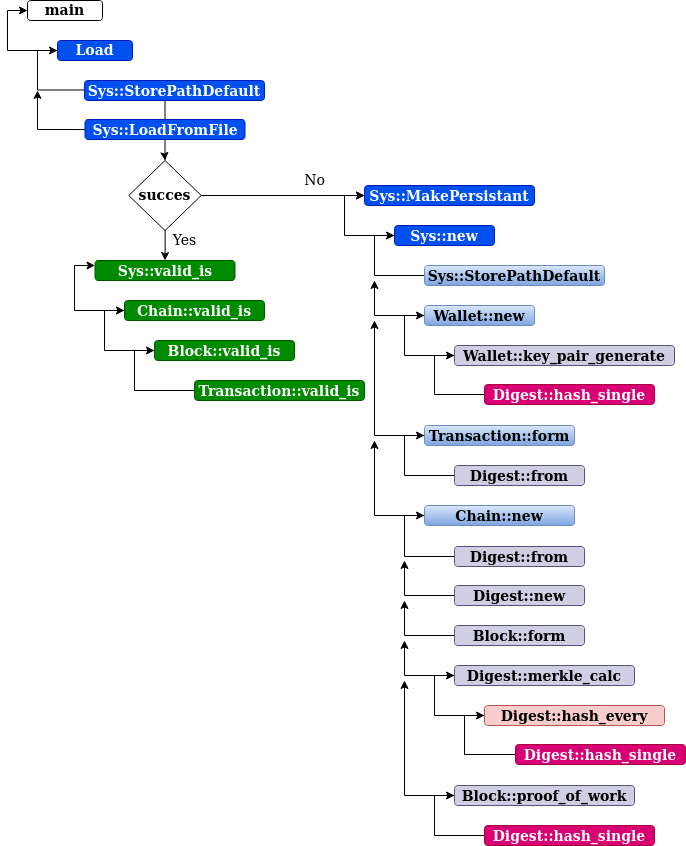

The diagram above was exported from draw.io. Its source (the exported page's mxGraphModel, read from the mxfile embedded in the PNG):
<mxGraphModel dx="1422" dy="742" grid="1" gridSize="10" guides="1" tooltips="1" connect="1" arrows="1" fold="1" page="1" pageScale="1" pageWidth="850" pageHeight="1100" math="0" shadow="0">
  <root>
    <mxCell id="0" />
    <mxCell id="1" parent="0" />
    <mxCell id="LgD7dZ4-ceYfvvbXKZxw-1" value="&lt;font style=&quot;font-size: 14px&quot;&gt;&lt;b&gt;main&lt;/b&gt;&lt;/font&gt;" style="rounded=1;whiteSpace=wrap;html=1;" parent="1" vertex="1">
      <mxGeometry x="113" y="70" width="75" height="20" as="geometry" />
    </mxCell>
    <mxCell id="JdAwKWaAevC7abtMlbut-1" style="edgeStyle=orthogonalEdgeStyle;rounded=0;orthogonalLoop=1;jettySize=auto;html=1;entryX=0;entryY=0.5;entryDx=0;entryDy=0;fontSize=14;" parent="1" source="LgD7dZ4-ceYfvvbXKZxw-2" target="LgD7dZ4-ceYfvvbXKZxw-1" edge="1">
      <mxGeometry relative="1" as="geometry">
        <Array as="points">
          <mxPoint x="93" y="120" />
          <mxPoint x="93" y="80" />
        </Array>
      </mxGeometry>
    </mxCell>
    <mxCell id="LgD7dZ4-ceYfvvbXKZxw-2" value="&lt;font style=&quot;font-size: 14px&quot;&gt;&lt;b&gt;Load&lt;/b&gt;&lt;/font&gt;" style="rounded=1;whiteSpace=wrap;html=1;fillColor=#0050ef;fontColor=#ffffff;strokeColor=#001DBC;" parent="1" vertex="1">
      <mxGeometry x="143" y="110" width="75" height="20" as="geometry" />
    </mxCell>
    <mxCell id="LgD7dZ4-ceYfvvbXKZxw-57" style="edgeStyle=orthogonalEdgeStyle;rounded=0;orthogonalLoop=1;jettySize=auto;html=1;entryX=0;entryY=0.5;entryDx=0;entryDy=0;fontSize=14;" parent="1" source="LgD7dZ4-ceYfvvbXKZxw-4" target="LgD7dZ4-ceYfvvbXKZxw-20" edge="1">
      <mxGeometry relative="1" as="geometry">
        <Array as="points">
          <mxPoint x="460" y="345" />
          <mxPoint x="460" y="305" />
        </Array>
      </mxGeometry>
    </mxCell>
    <mxCell id="LgD7dZ4-ceYfvvbXKZxw-4" value="Sys::StorePathDefault" style="rounded=1;whiteSpace=wrap;html=1;fontSize=14;fontStyle=1;fillColor=#dae8fc;strokeColor=#6c8ebf;gradientColor=#7ea6e0;" parent="1" vertex="1">
      <mxGeometry x="510" y="335" width="180" height="20" as="geometry" />
    </mxCell>
    <mxCell id="LgD7dZ4-ceYfvvbXKZxw-49" style="edgeStyle=orthogonalEdgeStyle;rounded=0;orthogonalLoop=1;jettySize=auto;html=1;entryX=0;entryY=0.5;entryDx=0;entryDy=0;fontSize=14;" parent="1" source="LgD7dZ4-ceYfvvbXKZxw-5" target="LgD7dZ4-ceYfvvbXKZxw-2" edge="1">
      <mxGeometry relative="1" as="geometry" />
    </mxCell>
    <mxCell id="LgD7dZ4-ceYfvvbXKZxw-50" style="edgeStyle=orthogonalEdgeStyle;rounded=0;orthogonalLoop=1;jettySize=auto;html=1;fontSize=14;" parent="1" edge="1">
      <mxGeometry relative="1" as="geometry">
        <mxPoint x="123" y="160" as="targetPoint" />
        <mxPoint x="173.5" y="199.02857142857135" as="sourcePoint" />
      </mxGeometry>
    </mxCell>
    <mxCell id="LgD7dZ4-ceYfvvbXKZxw-52" style="edgeStyle=orthogonalEdgeStyle;rounded=0;orthogonalLoop=1;jettySize=auto;html=1;fontSize=14;" parent="1" source="LgD7dZ4-ceYfvvbXKZxw-5" target="LgD7dZ4-ceYfvvbXKZxw-7" edge="1">
      <mxGeometry relative="1" as="geometry" />
    </mxCell>
    <mxCell id="LgD7dZ4-ceYfvvbXKZxw-5" value="Sys::LoadFromFile" style="rounded=1;whiteSpace=wrap;html=1;fontSize=14;fontStyle=1;fillColor=#0050ef;strokeColor=#001DBC;fontColor=#ffffff;" parent="1" vertex="1">
      <mxGeometry x="170.5" y="189" width="160" height="20" as="geometry" />
    </mxCell>
    <mxCell id="LgD7dZ4-ceYfvvbXKZxw-6" value="Sys::MakePersistant" style="rounded=1;whiteSpace=wrap;html=1;fontSize=14;fontStyle=1;fillColor=#0050ef;fontColor=#ffffff;strokeColor=#001DBC;" parent="1" vertex="1">
      <mxGeometry x="450" y="255" width="170" height="20" as="geometry" />
    </mxCell>
    <mxCell id="LgD7dZ4-ceYfvvbXKZxw-40" style="edgeStyle=orthogonalEdgeStyle;rounded=0;orthogonalLoop=1;jettySize=auto;html=1;entryX=0;entryY=0.5;entryDx=0;entryDy=0;fontSize=14;" parent="1" source="LgD7dZ4-ceYfvvbXKZxw-7" target="LgD7dZ4-ceYfvvbXKZxw-6" edge="1">
      <mxGeometry relative="1" as="geometry" />
    </mxCell>
    <mxCell id="LgD7dZ4-ceYfvvbXKZxw-41" style="edgeStyle=orthogonalEdgeStyle;rounded=0;orthogonalLoop=1;jettySize=auto;html=1;entryX=0.5;entryY=0;entryDx=0;entryDy=0;fontSize=14;" parent="1" source="LgD7dZ4-ceYfvvbXKZxw-7" target="LgD7dZ4-ceYfvvbXKZxw-8" edge="1">
      <mxGeometry relative="1" as="geometry" />
    </mxCell>
    <mxCell id="LgD7dZ4-ceYfvvbXKZxw-7" value="&lt;b&gt;succes&lt;/b&gt;" style="rhombus;whiteSpace=wrap;html=1;fontSize=14;" parent="1" vertex="1">
      <mxGeometry x="214.25" y="230" width="72.5" height="70" as="geometry" />
    </mxCell>
    <mxCell id="LgD7dZ4-ceYfvvbXKZxw-8" value="Sys::valid_is" style="rounded=1;whiteSpace=wrap;html=1;fontSize=14;fontStyle=1;fillColor=#008a00;fontColor=#ffffff;strokeColor=#005700;" parent="1" vertex="1">
      <mxGeometry x="180.5" y="330" width="140" height="20" as="geometry" />
    </mxCell>
    <mxCell id="LgD7dZ4-ceYfvvbXKZxw-53" style="edgeStyle=orthogonalEdgeStyle;rounded=0;orthogonalLoop=1;jettySize=auto;html=1;entryX=0;entryY=0.25;entryDx=0;entryDy=0;fontSize=14;" parent="1" source="LgD7dZ4-ceYfvvbXKZxw-9" target="LgD7dZ4-ceYfvvbXKZxw-8" edge="1">
      <mxGeometry relative="1" as="geometry">
        <Array as="points">
          <mxPoint x="160" y="380" />
          <mxPoint x="160" y="335" />
        </Array>
      </mxGeometry>
    </mxCell>
    <mxCell id="LgD7dZ4-ceYfvvbXKZxw-9" value="Chain::valid_is" style="rounded=1;whiteSpace=wrap;html=1;fontSize=14;fontStyle=1;fillColor=#008a00;fontColor=#ffffff;strokeColor=#005700;" parent="1" vertex="1">
      <mxGeometry x="210" y="370" width="140" height="20" as="geometry" />
    </mxCell>
    <mxCell id="LgD7dZ4-ceYfvvbXKZxw-54" style="edgeStyle=orthogonalEdgeStyle;rounded=0;orthogonalLoop=1;jettySize=auto;html=1;entryX=0;entryY=0.5;entryDx=0;entryDy=0;fontSize=14;" parent="1" source="LgD7dZ4-ceYfvvbXKZxw-10" target="LgD7dZ4-ceYfvvbXKZxw-9" edge="1">
      <mxGeometry relative="1" as="geometry">
        <Array as="points">
          <mxPoint x="190" y="420" />
          <mxPoint x="190" y="380" />
        </Array>
      </mxGeometry>
    </mxCell>
    <mxCell id="LgD7dZ4-ceYfvvbXKZxw-10" value="Block::valid_is" style="rounded=1;whiteSpace=wrap;html=1;fontSize=14;fontStyle=1;fillColor=#008a00;fontColor=#ffffff;strokeColor=#005700;" parent="1" vertex="1">
      <mxGeometry x="240" y="410" width="140" height="20" as="geometry" />
    </mxCell>
    <mxCell id="LgD7dZ4-ceYfvvbXKZxw-55" style="edgeStyle=orthogonalEdgeStyle;rounded=0;orthogonalLoop=1;jettySize=auto;html=1;entryX=0;entryY=0.5;entryDx=0;entryDy=0;fontSize=14;" parent="1" source="LgD7dZ4-ceYfvvbXKZxw-11" target="LgD7dZ4-ceYfvvbXKZxw-10" edge="1">
      <mxGeometry relative="1" as="geometry">
        <Array as="points">
          <mxPoint x="220" y="460" />
          <mxPoint x="220" y="420" />
        </Array>
      </mxGeometry>
    </mxCell>
    <mxCell id="LgD7dZ4-ceYfvvbXKZxw-11" value="Transaction::valid_is" style="rounded=1;whiteSpace=wrap;html=1;fontSize=14;fontStyle=1;fillColor=#008a00;fontColor=#ffffff;strokeColor=#005700;" parent="1" vertex="1">
      <mxGeometry x="280" y="450" width="170" height="20" as="geometry" />
    </mxCell>
    <mxCell id="LgD7dZ4-ceYfvvbXKZxw-58" style="edgeStyle=orthogonalEdgeStyle;rounded=0;orthogonalLoop=1;jettySize=auto;html=1;fontSize=14;" parent="1" source="LgD7dZ4-ceYfvvbXKZxw-13" edge="1">
      <mxGeometry relative="1" as="geometry">
        <mxPoint x="460" y="350" as="targetPoint" />
      </mxGeometry>
    </mxCell>
    <mxCell id="LgD7dZ4-ceYfvvbXKZxw-13" value="Wallet::new" style="rounded=1;whiteSpace=wrap;html=1;fontSize=14;fontStyle=1;fillColor=#dae8fc;strokeColor=#6c8ebf;gradientColor=#7ea6e0;" parent="1" vertex="1">
      <mxGeometry x="510" y="375" width="110" height="20" as="geometry" />
    </mxCell>
    <mxCell id="LgD7dZ4-ceYfvvbXKZxw-61" style="edgeStyle=orthogonalEdgeStyle;rounded=0;orthogonalLoop=1;jettySize=auto;html=1;fontSize=14;" parent="1" source="LgD7dZ4-ceYfvvbXKZxw-14" edge="1">
      <mxGeometry relative="1" as="geometry">
        <mxPoint x="460" y="390" as="targetPoint" />
      </mxGeometry>
    </mxCell>
    <mxCell id="LgD7dZ4-ceYfvvbXKZxw-14" value="Transaction::form" style="rounded=1;whiteSpace=wrap;html=1;fontSize=14;fontStyle=1;fillColor=#dae8fc;strokeColor=#6c8ebf;gradientColor=#7ea6e0;" parent="1" vertex="1">
      <mxGeometry x="510" y="495" width="150" height="20" as="geometry" />
    </mxCell>
    <mxCell id="LgD7dZ4-ceYfvvbXKZxw-62" style="edgeStyle=orthogonalEdgeStyle;rounded=0;orthogonalLoop=1;jettySize=auto;html=1;fontSize=14;" parent="1" edge="1">
      <mxGeometry relative="1" as="geometry">
        <mxPoint x="460" y="510" as="targetPoint" />
        <mxPoint x="510" y="585" as="sourcePoint" />
      </mxGeometry>
    </mxCell>
    <mxCell id="LgD7dZ4-ceYfvvbXKZxw-15" value="Chain::new" style="rounded=1;whiteSpace=wrap;html=1;fontSize=14;fontStyle=1;fillColor=#dae8fc;strokeColor=#6c8ebf;gradientColor=#7ea6e0;" parent="1" vertex="1">
      <mxGeometry x="510" y="575" width="150" height="20" as="geometry" />
    </mxCell>
    <mxCell id="LgD7dZ4-ceYfvvbXKZxw-59" style="edgeStyle=orthogonalEdgeStyle;rounded=0;orthogonalLoop=1;jettySize=auto;html=1;entryX=0;entryY=0.5;entryDx=0;entryDy=0;fontSize=14;" parent="1" source="LgD7dZ4-ceYfvvbXKZxw-16" target="LgD7dZ4-ceYfvvbXKZxw-13" edge="1">
      <mxGeometry relative="1" as="geometry">
        <Array as="points">
          <mxPoint x="490" y="425" />
          <mxPoint x="490" y="385" />
        </Array>
      </mxGeometry>
    </mxCell>
    <mxCell id="LgD7dZ4-ceYfvvbXKZxw-16" value="&lt;div&gt;Wallet::key_pair_generate&lt;/div&gt;" style="rounded=1;whiteSpace=wrap;html=1;fontSize=14;fontStyle=1;fillColor=#d0cee2;strokeColor=#56517e;" parent="1" vertex="1">
      <mxGeometry x="540" y="415" width="220" height="20" as="geometry" />
    </mxCell>
    <mxCell id="LgD7dZ4-ceYfvvbXKZxw-63" style="edgeStyle=orthogonalEdgeStyle;rounded=0;orthogonalLoop=1;jettySize=auto;html=1;entryX=0;entryY=0.5;entryDx=0;entryDy=0;fontSize=14;" parent="1" source="LgD7dZ4-ceYfvvbXKZxw-17" target="LgD7dZ4-ceYfvvbXKZxw-14" edge="1">
      <mxGeometry relative="1" as="geometry">
        <Array as="points">
          <mxPoint x="490" y="545" />
          <mxPoint x="490" y="505" />
        </Array>
      </mxGeometry>
    </mxCell>
    <mxCell id="LgD7dZ4-ceYfvvbXKZxw-17" value="Digest::from" style="rounded=1;whiteSpace=wrap;html=1;fontSize=14;fontStyle=1;fillColor=#d0cee2;strokeColor=#56517e;" parent="1" vertex="1">
      <mxGeometry x="540" y="535" width="130" height="20" as="geometry" />
    </mxCell>
    <mxCell id="LgD7dZ4-ceYfvvbXKZxw-60" style="edgeStyle=orthogonalEdgeStyle;rounded=0;orthogonalLoop=1;jettySize=auto;html=1;entryX=0;entryY=0.5;entryDx=0;entryDy=0;fontSize=14;" parent="1" source="LgD7dZ4-ceYfvvbXKZxw-18" target="LgD7dZ4-ceYfvvbXKZxw-16" edge="1">
      <mxGeometry relative="1" as="geometry">
        <Array as="points">
          <mxPoint x="520" y="464" />
          <mxPoint x="520" y="425" />
        </Array>
      </mxGeometry>
    </mxCell>
    <mxCell id="LgD7dZ4-ceYfvvbXKZxw-18" value="Digest::hash_single" style="rounded=1;whiteSpace=wrap;html=1;fontSize=14;fontStyle=1;fillColor=#d80073;strokeColor=#A50040;fontColor=#ffffff;" parent="1" vertex="1">
      <mxGeometry x="570" y="454" width="170" height="20" as="geometry" />
    </mxCell>
    <mxCell id="LgD7dZ4-ceYfvvbXKZxw-56" style="edgeStyle=orthogonalEdgeStyle;rounded=0;orthogonalLoop=1;jettySize=auto;html=1;entryX=0;entryY=0.5;entryDx=0;entryDy=0;fontSize=14;" parent="1" source="LgD7dZ4-ceYfvvbXKZxw-20" target="LgD7dZ4-ceYfvvbXKZxw-6" edge="1">
      <mxGeometry relative="1" as="geometry">
        <Array as="points">
          <mxPoint x="430" y="305" />
          <mxPoint x="430" y="265" />
        </Array>
      </mxGeometry>
    </mxCell>
    <mxCell id="LgD7dZ4-ceYfvvbXKZxw-20" value="Sys::new" style="rounded=1;whiteSpace=wrap;html=1;fontSize=14;fontStyle=1;fillColor=#0050ef;fontColor=#ffffff;strokeColor=#001DBC;" parent="1" vertex="1">
      <mxGeometry x="480" y="295" width="100" height="20" as="geometry" />
    </mxCell>
    <mxCell id="LgD7dZ4-ceYfvvbXKZxw-65" style="edgeStyle=orthogonalEdgeStyle;rounded=0;orthogonalLoop=1;jettySize=auto;html=1;fontSize=14;entryX=0;entryY=0.5;entryDx=0;entryDy=0;" parent="1" source="LgD7dZ4-ceYfvvbXKZxw-21" target="LgD7dZ4-ceYfvvbXKZxw-15" edge="1">
      <mxGeometry relative="1" as="geometry">
        <mxPoint x="500" y="580" as="targetPoint" />
        <Array as="points">
          <mxPoint x="490" y="626" />
          <mxPoint x="490" y="585" />
        </Array>
      </mxGeometry>
    </mxCell>
    <mxCell id="LgD7dZ4-ceYfvvbXKZxw-21" value="Digest::from" style="rounded=1;whiteSpace=wrap;html=1;fontSize=14;fontStyle=1;fillColor=#d0cee2;strokeColor=#56517e;" parent="1" vertex="1">
      <mxGeometry x="540" y="616" width="130" height="20" as="geometry" />
    </mxCell>
    <mxCell id="LgD7dZ4-ceYfvvbXKZxw-66" style="edgeStyle=orthogonalEdgeStyle;rounded=0;orthogonalLoop=1;jettySize=auto;html=1;fontSize=14;" parent="1" source="LgD7dZ4-ceYfvvbXKZxw-22" edge="1">
      <mxGeometry relative="1" as="geometry">
        <mxPoint x="490" y="630" as="targetPoint" />
      </mxGeometry>
    </mxCell>
    <mxCell id="LgD7dZ4-ceYfvvbXKZxw-22" value="Digest::new" style="rounded=1;whiteSpace=wrap;html=1;fontSize=14;fontStyle=1;fillColor=#d0cee2;strokeColor=#56517e;" parent="1" vertex="1">
      <mxGeometry x="540" y="655" width="130" height="20" as="geometry" />
    </mxCell>
    <mxCell id="LgD7dZ4-ceYfvvbXKZxw-67" style="edgeStyle=orthogonalEdgeStyle;rounded=0;orthogonalLoop=1;jettySize=auto;html=1;fontSize=14;" parent="1" source="LgD7dZ4-ceYfvvbXKZxw-23" edge="1">
      <mxGeometry relative="1" as="geometry">
        <mxPoint x="490" y="670" as="targetPoint" />
        <Array as="points">
          <mxPoint x="490" y="705" />
        </Array>
      </mxGeometry>
    </mxCell>
    <mxCell id="LgD7dZ4-ceYfvvbXKZxw-23" value="Block::form" style="rounded=1;whiteSpace=wrap;html=1;fontSize=14;fontStyle=1;fillColor=#d0cee2;strokeColor=#56517e;" parent="1" vertex="1">
      <mxGeometry x="540" y="695" width="130" height="20" as="geometry" />
    </mxCell>
    <mxCell id="LgD7dZ4-ceYfvvbXKZxw-68" style="edgeStyle=orthogonalEdgeStyle;rounded=0;orthogonalLoop=1;jettySize=auto;html=1;fontSize=14;" parent="1" source="LgD7dZ4-ceYfvvbXKZxw-24" edge="1">
      <mxGeometry relative="1" as="geometry">
        <mxPoint x="490" y="710" as="targetPoint" />
      </mxGeometry>
    </mxCell>
    <mxCell id="LgD7dZ4-ceYfvvbXKZxw-24" value="Digest::merkle_calc" style="rounded=1;whiteSpace=wrap;html=1;fontSize=14;fontStyle=1;fillColor=#d0cee2;strokeColor=#56517e;" parent="1" vertex="1">
      <mxGeometry x="540" y="735" width="180" height="20" as="geometry" />
    </mxCell>
    <mxCell id="LgD7dZ4-ceYfvvbXKZxw-70" style="edgeStyle=orthogonalEdgeStyle;rounded=0;orthogonalLoop=1;jettySize=auto;html=1;entryX=0;entryY=0.5;entryDx=0;entryDy=0;fontSize=14;" parent="1" source="LgD7dZ4-ceYfvvbXKZxw-25" target="LgD7dZ4-ceYfvvbXKZxw-24" edge="1">
      <mxGeometry relative="1" as="geometry">
        <Array as="points">
          <mxPoint x="520" y="785" />
          <mxPoint x="520" y="745" />
        </Array>
      </mxGeometry>
    </mxCell>
    <mxCell id="LgD7dZ4-ceYfvvbXKZxw-25" value="Digest::hash_every" style="rounded=1;whiteSpace=wrap;html=1;fontSize=14;fontStyle=1;fillColor=#f8cecc;strokeColor=#b85450;" parent="1" vertex="1">
      <mxGeometry x="570" y="775" width="180" height="20" as="geometry" />
    </mxCell>
    <mxCell id="LgD7dZ4-ceYfvvbXKZxw-71" style="edgeStyle=orthogonalEdgeStyle;rounded=0;orthogonalLoop=1;jettySize=auto;html=1;entryX=0;entryY=0.5;entryDx=0;entryDy=0;fontSize=14;" parent="1" source="LgD7dZ4-ceYfvvbXKZxw-26" target="LgD7dZ4-ceYfvvbXKZxw-25" edge="1">
      <mxGeometry relative="1" as="geometry">
        <Array as="points">
          <mxPoint x="550" y="824" />
          <mxPoint x="550" y="785" />
        </Array>
      </mxGeometry>
    </mxCell>
    <mxCell id="LgD7dZ4-ceYfvvbXKZxw-26" value="Digest::hash_single" style="rounded=1;whiteSpace=wrap;html=1;fontSize=14;fontStyle=1;fillColor=#d80073;strokeColor=#A50040;fontColor=#ffffff;" parent="1" vertex="1">
      <mxGeometry x="601" y="814" width="170" height="20" as="geometry" />
    </mxCell>
    <mxCell id="LgD7dZ4-ceYfvvbXKZxw-69" style="edgeStyle=orthogonalEdgeStyle;rounded=0;orthogonalLoop=1;jettySize=auto;html=1;fontSize=14;" parent="1" source="LgD7dZ4-ceYfvvbXKZxw-27" edge="1">
      <mxGeometry relative="1" as="geometry">
        <mxPoint x="490" y="750" as="targetPoint" />
      </mxGeometry>
    </mxCell>
    <mxCell id="LgD7dZ4-ceYfvvbXKZxw-27" value="Block::proof_of_work" style="rounded=1;whiteSpace=wrap;html=1;fontSize=14;fontStyle=1;fillColor=#d0cee2;strokeColor=#56517e;" parent="1" vertex="1">
      <mxGeometry x="540" y="855" width="180" height="20" as="geometry" />
    </mxCell>
    <mxCell id="LgD7dZ4-ceYfvvbXKZxw-72" style="edgeStyle=orthogonalEdgeStyle;rounded=0;orthogonalLoop=1;jettySize=auto;html=1;entryX=0;entryY=0.5;entryDx=0;entryDy=0;fontSize=14;" parent="1" source="LgD7dZ4-ceYfvvbXKZxw-28" target="LgD7dZ4-ceYfvvbXKZxw-27" edge="1">
      <mxGeometry relative="1" as="geometry">
        <Array as="points">
          <mxPoint x="520" y="905" />
          <mxPoint x="520" y="865" />
        </Array>
      </mxGeometry>
    </mxCell>
    <mxCell id="LgD7dZ4-ceYfvvbXKZxw-28" value="Digest::hash_single" style="rounded=1;whiteSpace=wrap;html=1;fontSize=14;fontStyle=1;fillColor=#d80073;fontColor=#ffffff;strokeColor=#A50040;" parent="1" vertex="1">
      <mxGeometry x="570" y="895" width="170" height="20" as="geometry" />
    </mxCell>
    <mxCell id="LgD7dZ4-ceYfvvbXKZxw-33" value="Sys::StorePathDefault" style="rounded=1;whiteSpace=wrap;html=1;fontSize=14;fontStyle=1;fillColor=#0050ef;strokeColor=#001DBC;fontColor=#ffffff;" parent="1" vertex="1">
      <mxGeometry x="170" y="150" width="180" height="20" as="geometry" />
    </mxCell>
    <mxCell id="LgD7dZ4-ceYfvvbXKZxw-42" value="No" style="text;html=1;align=center;verticalAlign=middle;resizable=0;points=[];autosize=1;strokeColor=none;fillColor=none;fontSize=14;" parent="1" vertex="1">
      <mxGeometry x="380" y="240" width="40" height="20" as="geometry" />
    </mxCell>
    <mxCell id="LgD7dZ4-ceYfvvbXKZxw-43" value="Yes" style="text;html=1;align=center;verticalAlign=middle;resizable=0;points=[];autosize=1;strokeColor=none;fillColor=none;fontSize=14;" parent="1" vertex="1">
      <mxGeometry x="250" y="300" width="40" height="20" as="geometry" />
    </mxCell>
  </root>
</mxGraphModel>